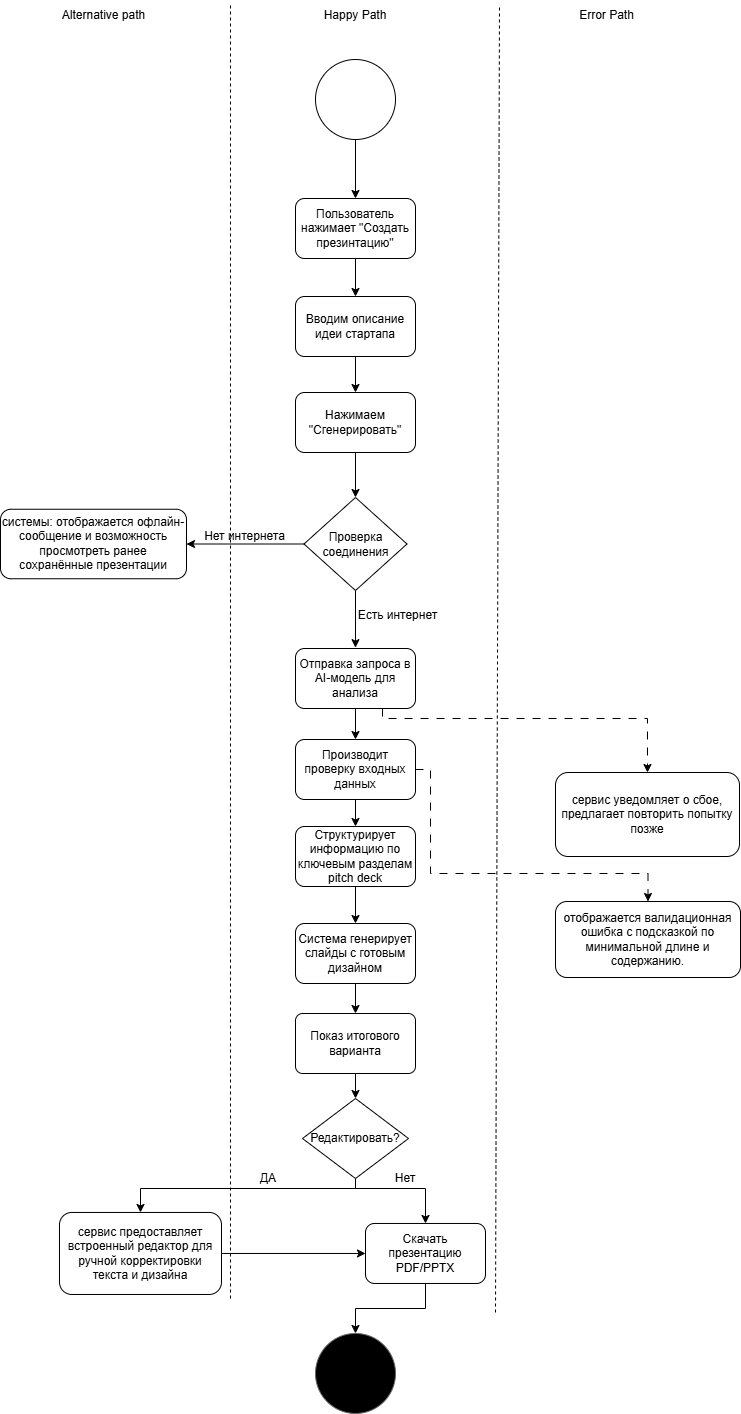

The diagram above was exported from draw.io. Its source (the exported page's mxGraphModel, read from the mxfile embedded in the PNG):
<mxGraphModel dx="2297" dy="1327" grid="0" gridSize="10" guides="1" tooltips="1" connect="1" arrows="1" fold="1" page="1" pageScale="1" pageWidth="827" pageHeight="1169" math="0" shadow="0">
  <root>
    <mxCell id="0" />
    <mxCell id="1" parent="0" />
    <mxCell id="73xFhUELKOLBhVR-_1FO-1" value="Happy Path" style="text;html=1;align=center;verticalAlign=middle;whiteSpace=wrap;rounded=0;" vertex="1" parent="1">
      <mxGeometry x="340" y="27" width="148" height="30" as="geometry" />
    </mxCell>
    <mxCell id="73xFhUELKOLBhVR-_1FO-2" value="Alternative path" style="text;html=1;align=center;verticalAlign=middle;whiteSpace=wrap;rounded=0;" vertex="1" parent="1">
      <mxGeometry x="65" y="27" width="195" height="30" as="geometry" />
    </mxCell>
    <mxCell id="73xFhUELKOLBhVR-_1FO-3" value="Error Path" style="text;html=1;align=center;verticalAlign=middle;whiteSpace=wrap;rounded=0;" vertex="1" parent="1">
      <mxGeometry x="568" y="27" width="195" height="30" as="geometry" />
    </mxCell>
    <mxCell id="73xFhUELKOLBhVR-_1FO-4" value="" style="endArrow=none;dashed=1;html=1;rounded=0;" edge="1" parent="1">
      <mxGeometry width="50" height="50" relative="1" as="geometry">
        <mxPoint x="289" y="1325" as="sourcePoint" />
        <mxPoint x="289" y="29" as="targetPoint" />
      </mxGeometry>
    </mxCell>
    <mxCell id="73xFhUELKOLBhVR-_1FO-5" value="" style="endArrow=none;dashed=1;html=1;rounded=0;" edge="1" parent="1">
      <mxGeometry width="50" height="50" relative="1" as="geometry">
        <mxPoint x="554" y="1339" as="sourcePoint" />
        <mxPoint x="558" y="33" as="targetPoint" />
      </mxGeometry>
    </mxCell>
    <mxCell id="73xFhUELKOLBhVR-_1FO-18" style="edgeStyle=orthogonalEdgeStyle;rounded=0;orthogonalLoop=1;jettySize=auto;html=1;" edge="1" parent="1" source="73xFhUELKOLBhVR-_1FO-6" target="73xFhUELKOLBhVR-_1FO-13">
      <mxGeometry relative="1" as="geometry" />
    </mxCell>
    <mxCell id="73xFhUELKOLBhVR-_1FO-6" value="" style="ellipse;whiteSpace=wrap;html=1;aspect=fixed;" vertex="1" parent="1">
      <mxGeometry x="374" y="86" width="80" height="80" as="geometry" />
    </mxCell>
    <mxCell id="73xFhUELKOLBhVR-_1FO-10" style="edgeStyle=orthogonalEdgeStyle;rounded=0;orthogonalLoop=1;jettySize=auto;html=1;entryX=1;entryY=0.5;entryDx=0;entryDy=0;" edge="1" parent="1" source="73xFhUELKOLBhVR-_1FO-7" target="73xFhUELKOLBhVR-_1FO-9">
      <mxGeometry relative="1" as="geometry" />
    </mxCell>
    <mxCell id="73xFhUELKOLBhVR-_1FO-22" style="edgeStyle=orthogonalEdgeStyle;rounded=0;orthogonalLoop=1;jettySize=auto;html=1;" edge="1" parent="1" source="73xFhUELKOLBhVR-_1FO-7">
      <mxGeometry relative="1" as="geometry">
        <mxPoint x="414" y="674.1428571428571" as="targetPoint" />
      </mxGeometry>
    </mxCell>
    <mxCell id="73xFhUELKOLBhVR-_1FO-7" value="Проверка соединения" style="rhombus;whiteSpace=wrap;html=1;" vertex="1" parent="1">
      <mxGeometry x="362.5" y="524" width="103" height="93" as="geometry" />
    </mxCell>
    <mxCell id="73xFhUELKOLBhVR-_1FO-9" value="системы: отображается офлайн-сообщение и возможность просмотреть ранее сохранённые презентации" style="rounded=1;whiteSpace=wrap;html=1;" vertex="1" parent="1">
      <mxGeometry x="59" y="535.75" width="186" height="69.5" as="geometry" />
    </mxCell>
    <mxCell id="73xFhUELKOLBhVR-_1FO-11" value="Нет интернета" style="text;html=1;align=center;verticalAlign=middle;whiteSpace=wrap;rounded=0;" vertex="1" parent="1">
      <mxGeometry x="253" y="548" width="101" height="30" as="geometry" />
    </mxCell>
    <mxCell id="73xFhUELKOLBhVR-_1FO-17" style="edgeStyle=orthogonalEdgeStyle;rounded=0;orthogonalLoop=1;jettySize=auto;html=1;entryX=0.5;entryY=0;entryDx=0;entryDy=0;" edge="1" parent="1" source="73xFhUELKOLBhVR-_1FO-13" target="73xFhUELKOLBhVR-_1FO-16">
      <mxGeometry relative="1" as="geometry" />
    </mxCell>
    <mxCell id="73xFhUELKOLBhVR-_1FO-13" value="Пользователь нажимает &quot;Создать презинтацию&quot;" style="rounded=1;whiteSpace=wrap;html=1;" vertex="1" parent="1">
      <mxGeometry x="354" y="225" width="120" height="60" as="geometry" />
    </mxCell>
    <mxCell id="73xFhUELKOLBhVR-_1FO-15" value="Есть интернет" style="text;html=1;align=center;verticalAlign=middle;whiteSpace=wrap;rounded=0;" vertex="1" parent="1">
      <mxGeometry x="408" y="627" width="97" height="30" as="geometry" />
    </mxCell>
    <mxCell id="73xFhUELKOLBhVR-_1FO-46" style="edgeStyle=orthogonalEdgeStyle;rounded=0;orthogonalLoop=1;jettySize=auto;html=1;entryX=0.5;entryY=0;entryDx=0;entryDy=0;" edge="1" parent="1" source="73xFhUELKOLBhVR-_1FO-16" target="73xFhUELKOLBhVR-_1FO-19">
      <mxGeometry relative="1" as="geometry" />
    </mxCell>
    <mxCell id="73xFhUELKOLBhVR-_1FO-16" value="Вводим описание идеи стартапа" style="rounded=1;whiteSpace=wrap;html=1;" vertex="1" parent="1">
      <mxGeometry x="354" y="323" width="120" height="60" as="geometry" />
    </mxCell>
    <mxCell id="73xFhUELKOLBhVR-_1FO-20" style="edgeStyle=orthogonalEdgeStyle;rounded=0;orthogonalLoop=1;jettySize=auto;html=1;" edge="1" parent="1" source="73xFhUELKOLBhVR-_1FO-19" target="73xFhUELKOLBhVR-_1FO-7">
      <mxGeometry relative="1" as="geometry" />
    </mxCell>
    <mxCell id="73xFhUELKOLBhVR-_1FO-19" value="Нажимаем &quot;Сгенерировать&quot;" style="rounded=1;whiteSpace=wrap;html=1;" vertex="1" parent="1">
      <mxGeometry x="354" y="419" width="120" height="60" as="geometry" />
    </mxCell>
    <mxCell id="73xFhUELKOLBhVR-_1FO-24" style="edgeStyle=orthogonalEdgeStyle;rounded=0;orthogonalLoop=1;jettySize=auto;html=1;entryX=0.5;entryY=0;entryDx=0;entryDy=0;" edge="1" parent="1" source="73xFhUELKOLBhVR-_1FO-21" target="73xFhUELKOLBhVR-_1FO-23">
      <mxGeometry relative="1" as="geometry" />
    </mxCell>
    <mxCell id="73xFhUELKOLBhVR-_1FO-45" style="edgeStyle=orthogonalEdgeStyle;rounded=0;orthogonalLoop=1;jettySize=auto;html=1;entryX=0.5;entryY=0;entryDx=0;entryDy=0;dashed=1;dashPattern=8 8;" edge="1" parent="1" source="73xFhUELKOLBhVR-_1FO-21" target="73xFhUELKOLBhVR-_1FO-44">
      <mxGeometry relative="1" as="geometry">
        <Array as="points">
          <mxPoint x="441" y="745" />
          <mxPoint x="706" y="745" />
        </Array>
      </mxGeometry>
    </mxCell>
    <mxCell id="73xFhUELKOLBhVR-_1FO-21" value="Отправка запроса в AI-модель для анализа" style="rounded=1;whiteSpace=wrap;html=1;" vertex="1" parent="1">
      <mxGeometry x="354" y="675" width="120" height="60" as="geometry" />
    </mxCell>
    <mxCell id="73xFhUELKOLBhVR-_1FO-26" style="edgeStyle=orthogonalEdgeStyle;rounded=0;orthogonalLoop=1;jettySize=auto;html=1;entryX=0.5;entryY=0;entryDx=0;entryDy=0;" edge="1" parent="1" source="73xFhUELKOLBhVR-_1FO-23" target="73xFhUELKOLBhVR-_1FO-25">
      <mxGeometry relative="1" as="geometry" />
    </mxCell>
    <mxCell id="73xFhUELKOLBhVR-_1FO-48" style="edgeStyle=orthogonalEdgeStyle;rounded=0;orthogonalLoop=1;jettySize=auto;html=1;entryX=0.5;entryY=0;entryDx=0;entryDy=0;dashed=1;dashPattern=8 8;" edge="1" parent="1" source="73xFhUELKOLBhVR-_1FO-23" target="73xFhUELKOLBhVR-_1FO-47">
      <mxGeometry relative="1" as="geometry">
        <Array as="points">
          <mxPoint x="489" y="796" />
          <mxPoint x="489" y="900" />
          <mxPoint x="707" y="900" />
        </Array>
      </mxGeometry>
    </mxCell>
    <mxCell id="73xFhUELKOLBhVR-_1FO-23" value="Производит проверку входных данных" style="rounded=1;whiteSpace=wrap;html=1;" vertex="1" parent="1">
      <mxGeometry x="354" y="766" width="120" height="60" as="geometry" />
    </mxCell>
    <mxCell id="73xFhUELKOLBhVR-_1FO-28" style="edgeStyle=orthogonalEdgeStyle;rounded=0;orthogonalLoop=1;jettySize=auto;html=1;entryX=0.5;entryY=0;entryDx=0;entryDy=0;" edge="1" parent="1" source="73xFhUELKOLBhVR-_1FO-25" target="73xFhUELKOLBhVR-_1FO-27">
      <mxGeometry relative="1" as="geometry" />
    </mxCell>
    <mxCell id="73xFhUELKOLBhVR-_1FO-25" value="Структурирует информацию по ключевым разделам pitch deck" style="rounded=1;whiteSpace=wrap;html=1;" vertex="1" parent="1">
      <mxGeometry x="354" y="853" width="120" height="60" as="geometry" />
    </mxCell>
    <mxCell id="73xFhUELKOLBhVR-_1FO-30" style="edgeStyle=orthogonalEdgeStyle;rounded=0;orthogonalLoop=1;jettySize=auto;html=1;entryX=0.5;entryY=0;entryDx=0;entryDy=0;" edge="1" parent="1" source="73xFhUELKOLBhVR-_1FO-27" target="73xFhUELKOLBhVR-_1FO-29">
      <mxGeometry relative="1" as="geometry" />
    </mxCell>
    <mxCell id="73xFhUELKOLBhVR-_1FO-27" value="Система генерирует слайды с готовым дизайном" style="rounded=1;whiteSpace=wrap;html=1;" vertex="1" parent="1">
      <mxGeometry x="354" y="950" width="120" height="60" as="geometry" />
    </mxCell>
    <mxCell id="73xFhUELKOLBhVR-_1FO-32" style="edgeStyle=orthogonalEdgeStyle;rounded=0;orthogonalLoop=1;jettySize=auto;html=1;entryX=0.5;entryY=0;entryDx=0;entryDy=0;" edge="1" parent="1" source="73xFhUELKOLBhVR-_1FO-29" target="73xFhUELKOLBhVR-_1FO-31">
      <mxGeometry relative="1" as="geometry" />
    </mxCell>
    <mxCell id="73xFhUELKOLBhVR-_1FO-29" value="Показ итогового варианта" style="rounded=1;whiteSpace=wrap;html=1;arcSize=12;" vertex="1" parent="1">
      <mxGeometry x="354" y="1040" width="120" height="60" as="geometry" />
    </mxCell>
    <mxCell id="73xFhUELKOLBhVR-_1FO-43" style="edgeStyle=orthogonalEdgeStyle;rounded=0;orthogonalLoop=1;jettySize=auto;html=1;entryX=0.5;entryY=0;entryDx=0;entryDy=0;" edge="1" parent="1" source="73xFhUELKOLBhVR-_1FO-31" target="73xFhUELKOLBhVR-_1FO-34">
      <mxGeometry relative="1" as="geometry">
        <Array as="points">
          <mxPoint x="414" y="1215" />
          <mxPoint x="484" y="1215" />
        </Array>
      </mxGeometry>
    </mxCell>
    <mxCell id="73xFhUELKOLBhVR-_1FO-49" style="edgeStyle=orthogonalEdgeStyle;rounded=0;orthogonalLoop=1;jettySize=auto;html=1;entryX=0.5;entryY=0;entryDx=0;entryDy=0;" edge="1" parent="1" source="73xFhUELKOLBhVR-_1FO-31" target="73xFhUELKOLBhVR-_1FO-33">
      <mxGeometry relative="1" as="geometry">
        <Array as="points">
          <mxPoint x="414" y="1215" />
          <mxPoint x="199" y="1215" />
        </Array>
      </mxGeometry>
    </mxCell>
    <mxCell id="73xFhUELKOLBhVR-_1FO-31" value="Редактировать?" style="rhombus;whiteSpace=wrap;html=1;" vertex="1" parent="1">
      <mxGeometry x="361" y="1125" width="106" height="80" as="geometry" />
    </mxCell>
    <mxCell id="73xFhUELKOLBhVR-_1FO-40" style="edgeStyle=orthogonalEdgeStyle;rounded=0;orthogonalLoop=1;jettySize=auto;html=1;entryX=0;entryY=0.5;entryDx=0;entryDy=0;" edge="1" parent="1" source="73xFhUELKOLBhVR-_1FO-33" target="73xFhUELKOLBhVR-_1FO-34">
      <mxGeometry relative="1" as="geometry" />
    </mxCell>
    <mxCell id="73xFhUELKOLBhVR-_1FO-33" value="сервис предоставляет встроенный редактор для ручной корректировки текста и дизайна" style="rounded=1;whiteSpace=wrap;html=1;" vertex="1" parent="1">
      <mxGeometry x="118" y="1238.97" width="162" height="82" as="geometry" />
    </mxCell>
    <mxCell id="73xFhUELKOLBhVR-_1FO-42" style="edgeStyle=orthogonalEdgeStyle;rounded=0;orthogonalLoop=1;jettySize=auto;html=1;entryX=0.5;entryY=0;entryDx=0;entryDy=0;" edge="1" parent="1" source="73xFhUELKOLBhVR-_1FO-34" target="73xFhUELKOLBhVR-_1FO-41">
      <mxGeometry relative="1" as="geometry" />
    </mxCell>
    <mxCell id="73xFhUELKOLBhVR-_1FO-34" value="Скачать презентацию PDF/PPTX" style="rounded=1;whiteSpace=wrap;html=1;" vertex="1" parent="1">
      <mxGeometry x="424" y="1249.97" width="120" height="60" as="geometry" />
    </mxCell>
    <mxCell id="73xFhUELKOLBhVR-_1FO-37" value="ДА" style="text;html=1;align=center;verticalAlign=middle;whiteSpace=wrap;rounded=0;" vertex="1" parent="1">
      <mxGeometry x="297" y="1190" width="60" height="30" as="geometry" />
    </mxCell>
    <mxCell id="73xFhUELKOLBhVR-_1FO-38" value="Нет" style="text;html=1;align=center;verticalAlign=middle;whiteSpace=wrap;rounded=0;" vertex="1" parent="1">
      <mxGeometry x="434" y="1190" width="60" height="30" as="geometry" />
    </mxCell>
    <mxCell id="73xFhUELKOLBhVR-_1FO-41" value="" style="ellipse;whiteSpace=wrap;html=1;aspect=fixed;fillColor=light-dark(#000000,#1A1A1A);fontColor=#333333;strokeColor=#666666;" vertex="1" parent="1">
      <mxGeometry x="374" y="1359.97" width="80" height="80" as="geometry" />
    </mxCell>
    <mxCell id="73xFhUELKOLBhVR-_1FO-44" value="сервис уведомляет о сбое, предлагает повторить попытку позже" style="rounded=1;whiteSpace=wrap;html=1;" vertex="1" parent="1">
      <mxGeometry x="614" y="799" width="184" height="84" as="geometry" />
    </mxCell>
    <mxCell id="73xFhUELKOLBhVR-_1FO-47" value="отображается валидационная ошибка с подсказкой по минимальной длине и содержанию." style="rounded=1;whiteSpace=wrap;html=1;" vertex="1" parent="1">
      <mxGeometry x="614" y="928" width="185" height="76" as="geometry" />
    </mxCell>
  </root>
</mxGraphModel>